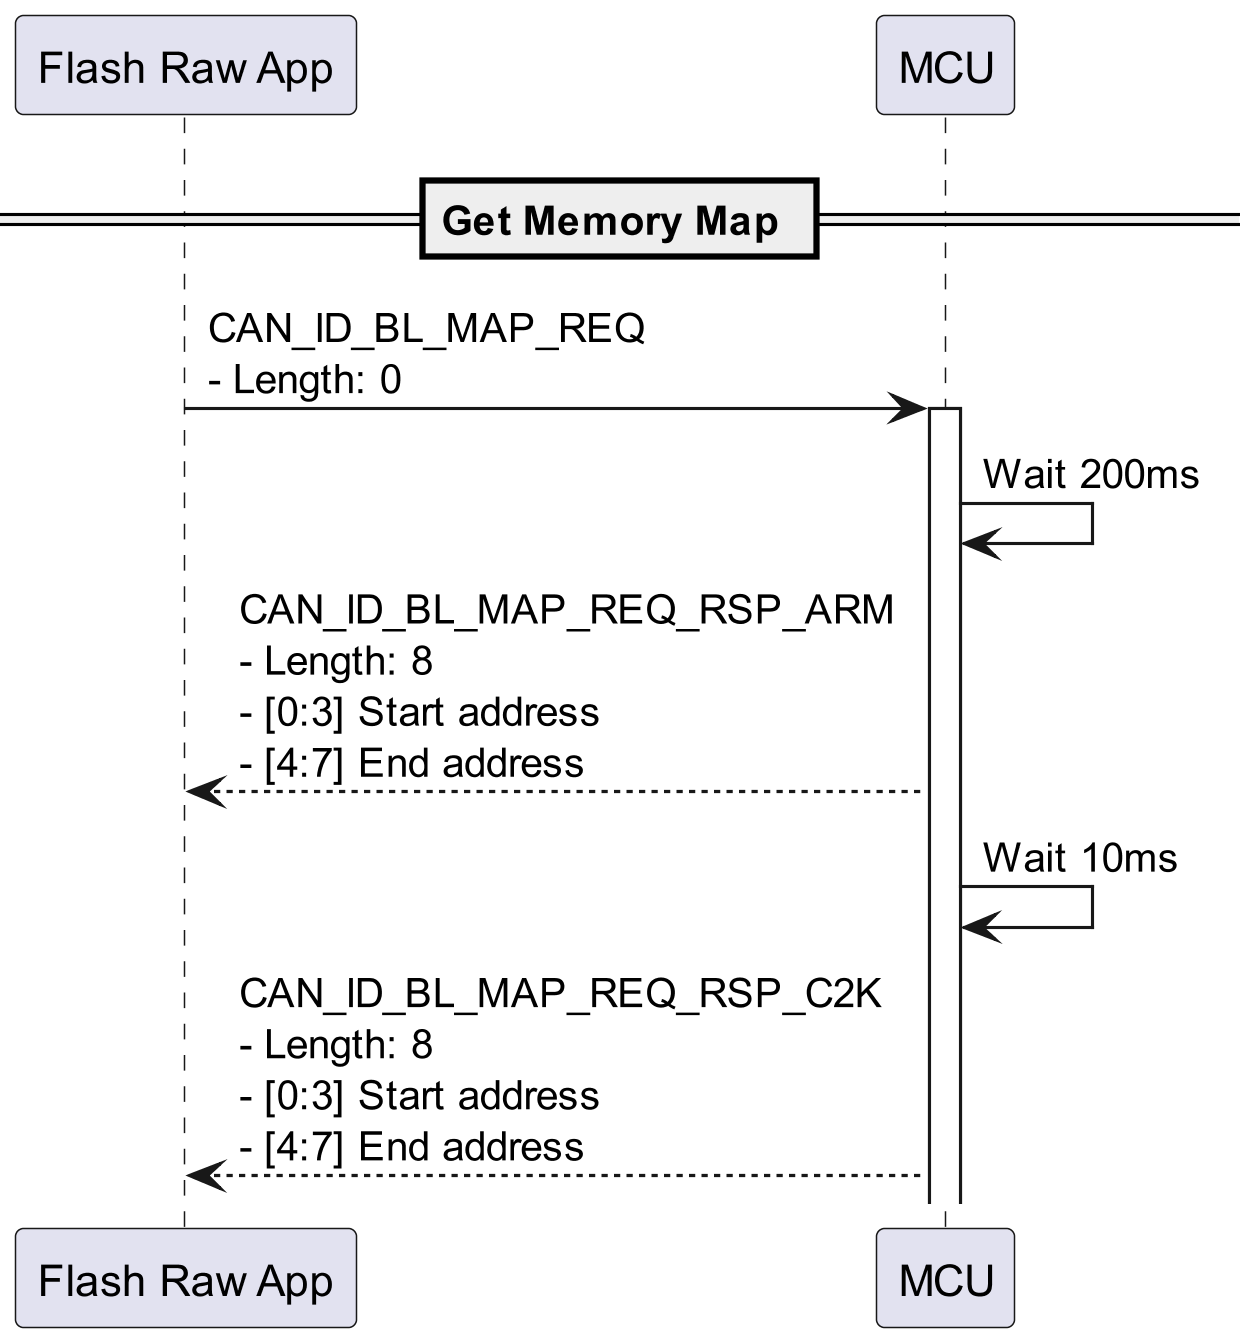

The diagram above was rendered by PlantUML. Its source (embedded in the PNG):
@startuml

participant APP as "Flash Raw App"
participant MCU as "MCU"

skinparam dpi 300

== Get Memory Map ==
APP->MCU ++: CAN_ID_BL_MAP_REQ  \n- Length: 0
MCU -> MCU : Wait 200ms
MCU-->APP : CAN_ID_BL_MAP_REQ_RSP_ARM \n- Length: 8 \n- [0:3] Start address \n- [4:7] End address
MCU -> MCU : Wait 10ms
MCU-->APP : CAN_ID_BL_MAP_REQ_RSP_C2K \n- Length: 8 \n- [0:3] Start address \n- [4:7] End address

@enduml